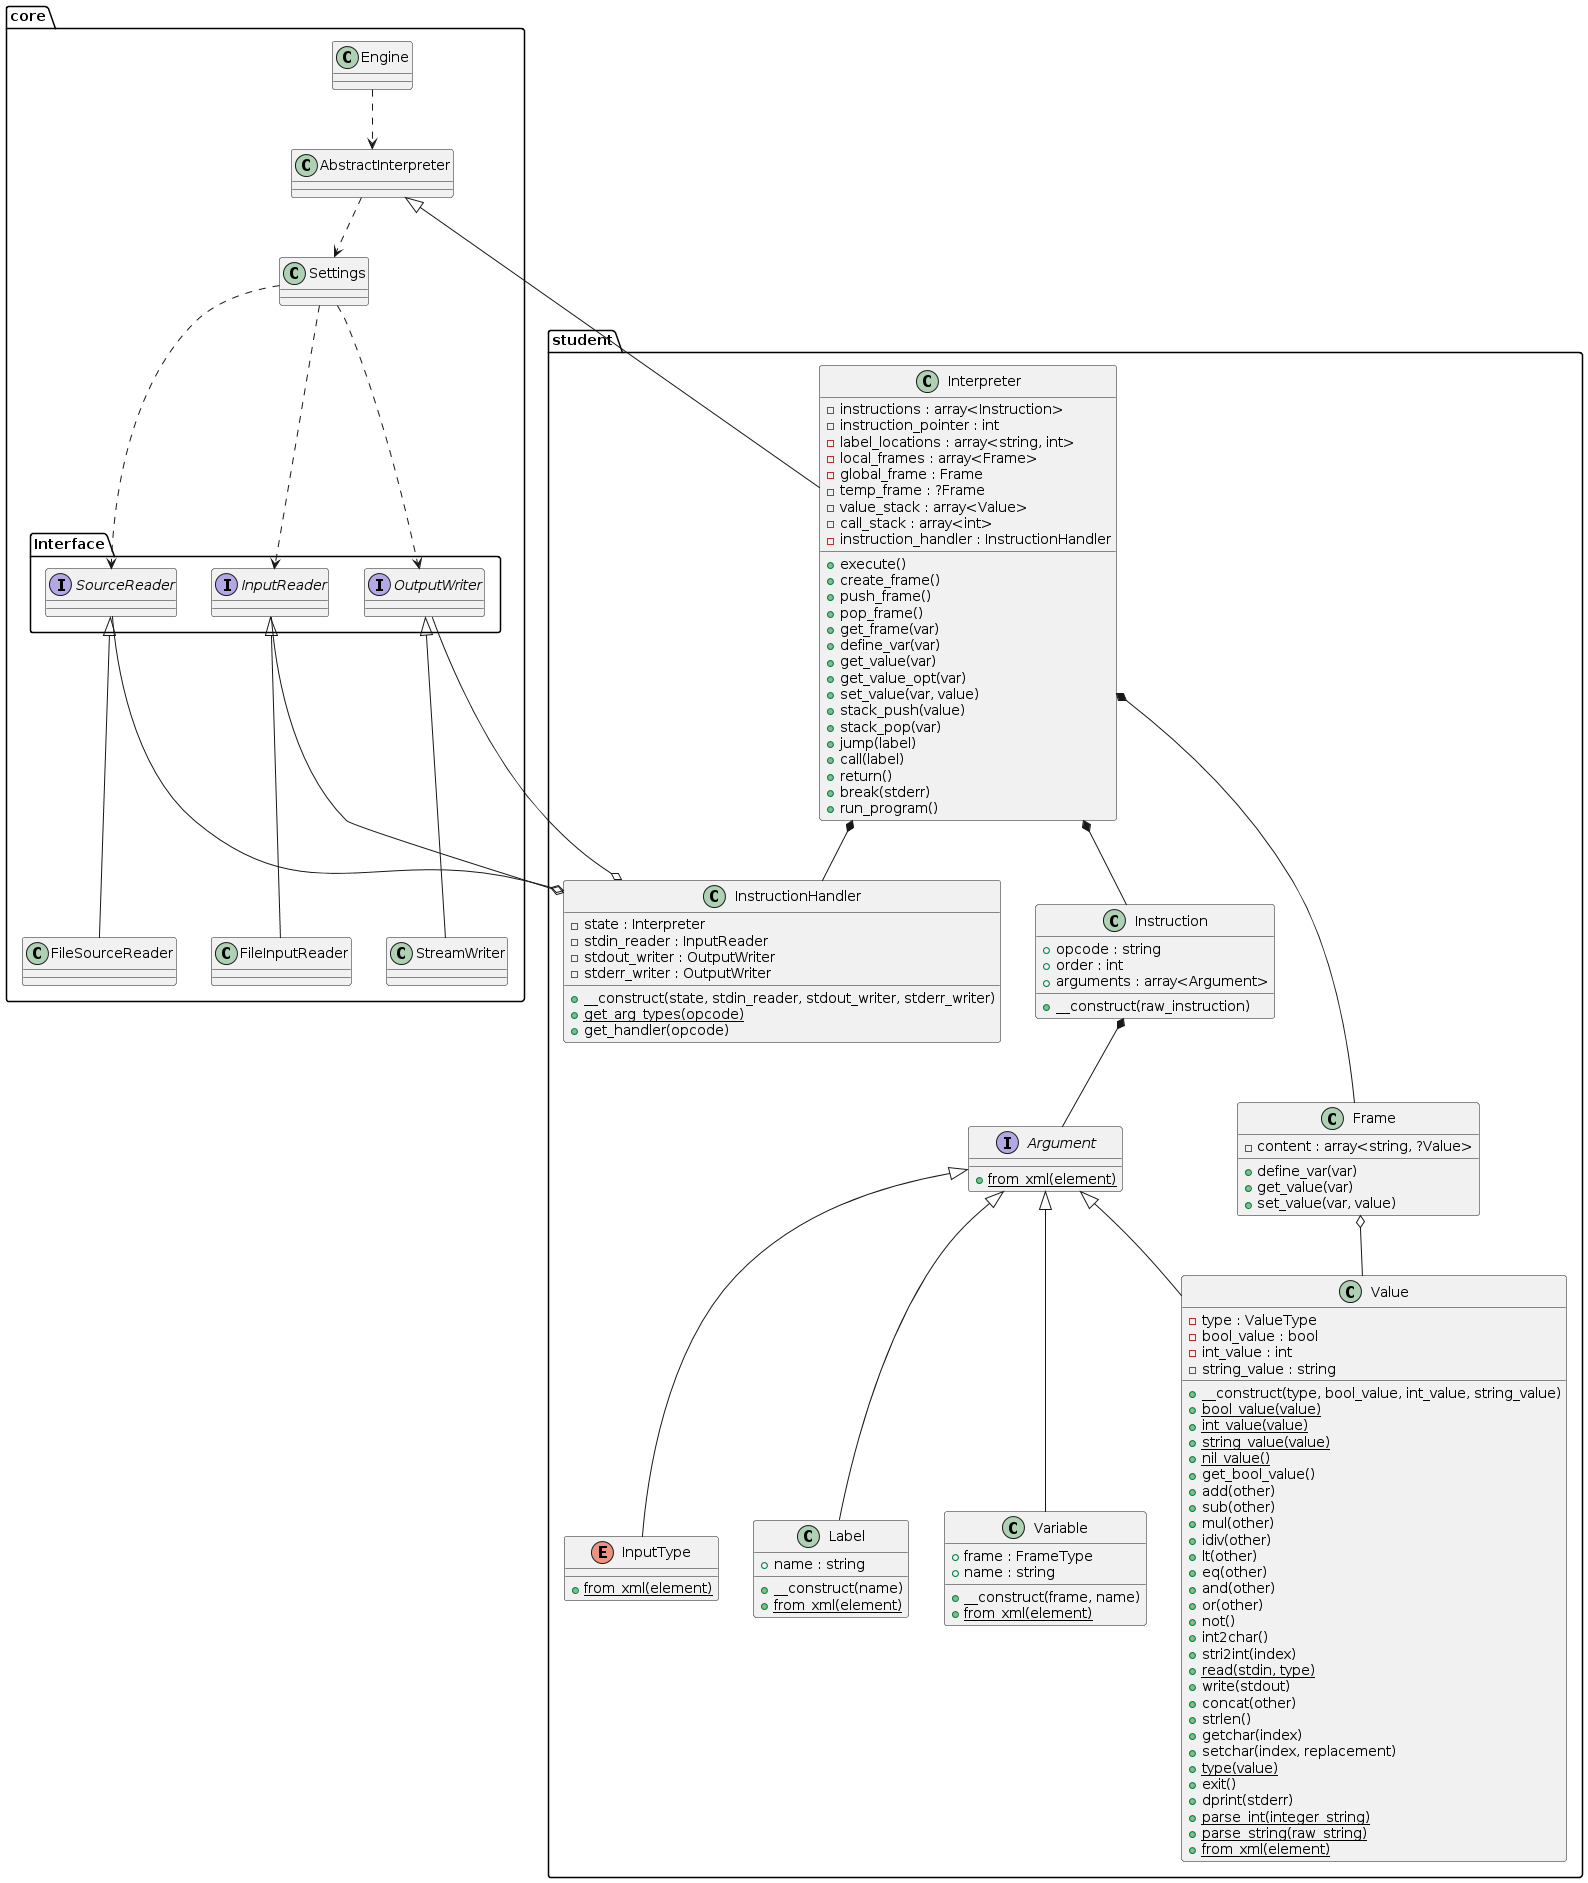

The diagram above was rendered by PlantUML. Its source (embedded in the PNG):
@startuml
package core as core {
    class "AbstractInterpreter" as core_AbstractInterpreter {
    }
    class "FileInputReader" as core_FileInputReader {
    }
    class "FileSourceReader" as core_FileSourceReader {
    }
    class "Settings" as core_Settings {
    }
    class "StreamWriter" as core_StreamWriter {
    }
    class "Engine" as core_Engine {
    }
    package Interface as core.Interface {
      interface "InputReader" as core_Interface_InputReader {
      }
      interface "OutputWriter" as core_Interface_OutputWriter {
      }
      interface "SourceReader" as core_Interface_SourceReader {
      }
    }
  }
  package student as student {
    interface "Argument" as student_Argument {
      {static} +from_xml(element)
    }
    class "Frame" as student_Frame {
      -content : array<string, ?Value>
      +define_var(var)
      +get_value(var)
      +set_value(var, value)
    }
    enum "InputType" as student_InputType {
      {static} +from_xml(element)
    }
    class "Instruction" as student_Instruction {
      +opcode : string
      +order : int
      +arguments : array<Argument>
      +__construct(raw_instruction)
    }
    class "InstructionHandler" as student_InstructionHandler {
      -state : Interpreter
      -stdin_reader : InputReader
      -stdout_writer : OutputWriter
      -stderr_writer : OutputWriter
      +__construct(state, stdin_reader, stdout_writer, stderr_writer)
      {static} +get_arg_types(opcode)
      +get_handler(opcode)
    }
    class "Interpreter" as student_Interpreter {
      -instructions : array<Instruction>
      -instruction_pointer : int
      -label_locations : array<string, int>
      -local_frames : array<Frame>
      -global_frame : Frame
      -temp_frame : ?Frame
      -value_stack : array<Value>
      -call_stack : array<int>
      -instruction_handler : InstructionHandler
      +execute()
      +create_frame()
      +push_frame()
      +pop_frame()
      +get_frame(var)
      +define_var(var)
      +get_value(var)
      +get_value_opt(var)
      +set_value(var, value)
      +stack_push(value)
      +stack_pop(var)
      +jump(label)
      +call(label)
      +return()
      +break(stderr)
      +run_program()
    }
    class "Label" as student_Label {
      +name : string
      +__construct(name)
      {static} +from_xml(element)
    }
    class "Variable" as student_Variable {
      +frame : FrameType
      +name : string
      +__construct(frame, name)
      {static} +from_xml(element)
    }
    class "Value" as student_Value {
      -type : ValueType
      -bool_value : bool
      -int_value : int
      -string_value : string
      +__construct(type, bool_value, int_value, string_value)
      {static} +bool_value(value)
      {static} +int_value(value)
      {static} +string_value(value)
      {static} +nil_value()
      +get_bool_value()
      +add(other)
      +sub(other)
      +mul(other)
      +idiv(other)
      +lt(other)
      +eq(other)
      +and(other)
      +or(other)
      +not()
      +int2char()
      +stri2int(index)
      {static} +read(stdin, type)
      +write(stdout)
      +concat(other)
      +strlen()
      +getchar(index)
      +setchar(index, replacement)
      {static} +type(value)
      +exit()
      +dprint(stderr)
      {static} +parse_int(integer_string)
      {static} +parse_string(raw_string)
      {static} +from_xml(element)
    }
  }

  core_AbstractInterpreter <|-- student_Interpreter

  core_Interface_InputReader <|-- core_FileInputReader
  core_Interface_OutputWriter <|-- core_StreamWriter
  core_Interface_SourceReader <|-- core_FileSourceReader

  core_Engine ..> core_AbstractInterpreter
  core_AbstractInterpreter ..> core_Settings
  core_Settings ..> core_Interface_InputReader
  core_Settings ..> core_Interface_OutputWriter
  core_Settings ..> core_Interface_SourceReader

  student_Argument <|-- student_InputType
  student_Argument <|-- student_Label
  student_Argument <|-- student_Value
  student_Argument <|-- student_Variable

  student_Interpreter *-- student_InstructionHandler
  student_Interpreter *-- student_Frame
  student_Interpreter *-- student_Instruction

  student_Instruction *-- student_Argument

  student_Frame o-- student_Value

  core_Interface_InputReader --o student_InstructionHandler
  core_Interface_OutputWriter --o student_InstructionHandler
  core_Interface_SourceReader --o student_InstructionHandler
@enduml